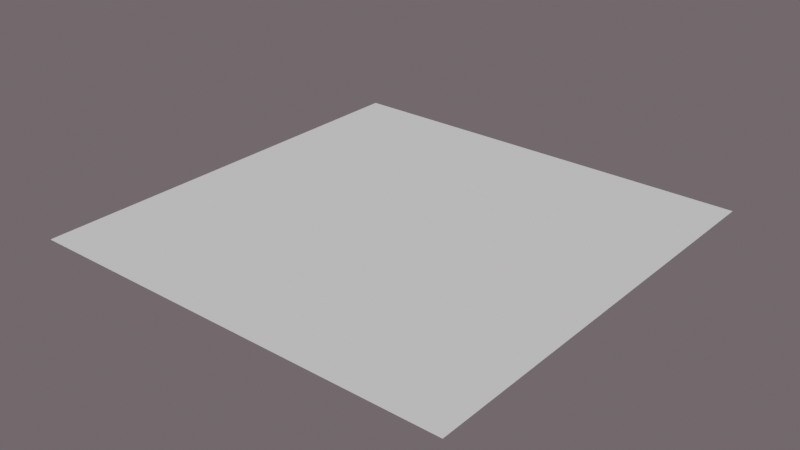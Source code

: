 # Source: PlaceholderFile.blend  (saved by Blender 3.5.10; exported with 4.5.12 LTS)
import bpy
from mathutils import Matrix  # noqa: F401  (used for matrix-valued properties, if any)

bpy.ops.wm.read_factory_settings(use_empty=True)
scene = bpy.context.scene
scene.name = 'Scene'

# ---- world
world_world = bpy.data.worlds.new('World'); scene.world = world_world
world_world.use_nodes = True; world_world.node_tree.nodes.clear()
_N = world_world.node_tree.nodes; _L = world_world.node_tree.links
n0 = _N.new('ShaderNodeOutputWorld'); n0.name = 'World Output'; n0.location = (300, 300)
n1 = _N.new('ShaderNodeBackground'); n1.name = 'Background'; n1.location = (10, 300)
n1.inputs[0].default_value = (0.1376, 0.113, 0.1235, 1.0)
_L.new(n1.outputs[0], n0.inputs[0])
n0.is_active_output = True
world_world.color = (0.05088, 0.05088, 0.05088)
world_world.use_sun_shadow = False
world_world.sun_shadow_jitter_overblur = 0.0

# ---- meshes
me_plane = bpy.data.meshes.new('Plane')
me_plane.from_pydata([(-1.0, -1.0, 0.0), (1.0, -1.0, 0.0), (-1.0, 1.0, 0.0), (1.0, 1.0, 0.0)], [], [(0, 1, 3, 2)])
_uv = me_plane.uv_layers.new(name='UVMap')
_uv.uv.foreach_set('vector', [0.0, 0.0, 1.0, 0.0, 1.0, 1.0, 0.0, 1.0])
me_plane.update()

# ---- objects
ob_plane = bpy.data.objects.new('Plane', me_plane)

# ---- transforms, parenting, visibility, modifiers, constraints
ob_plane.location = (0.0, 0.0, 0.0)

# ---- collection membership
scene.collection.objects.link(ob_plane)

# ---- scene / render settings (as saved in the file)
scene.frame_start = 1; scene.frame_end = 250; scene.frame_set(1)
scene.render.engine = 'CYCLES'
scene.cycles.sampling_pattern = 'TABULATED_SOBOL'
scene.view_settings.view_transform = 'Filmic'
bpy.context.view_layer.update()

# ---- added for rendering (the .blend has no active camera and no usable light): camera, sun
cam_auto = bpy.data.cameras.new('AutoCamera')
cam_auto.lens = 50.0
cam_auto.sensor_width = 36.0
cam_auto.clip_end = 1000.0
ob_auto_camera = bpy.data.objects.new('AutoCamera', cam_auto)
scene.collection.objects.link(ob_auto_camera)
ob_auto_camera.location = (2.61693, -3.14032, 2.09354)
ob_auto_camera.rotation_euler = (1.09748, -7.21219e-08, 0.694738)
scene.camera = ob_auto_camera
light_auto_sun = bpy.data.lights.new('AutoSun', 'SUN')
light_auto_sun.energy = 3.0
light_auto_sun.angle = 0.0523599
ob_auto_sun = bpy.data.objects.new('AutoSun', light_auto_sun)
scene.collection.objects.link(ob_auto_sun)
ob_auto_sun.rotation_euler = (0.872665, 0.174533, 0.523599)
bpy.context.view_layer.update()
